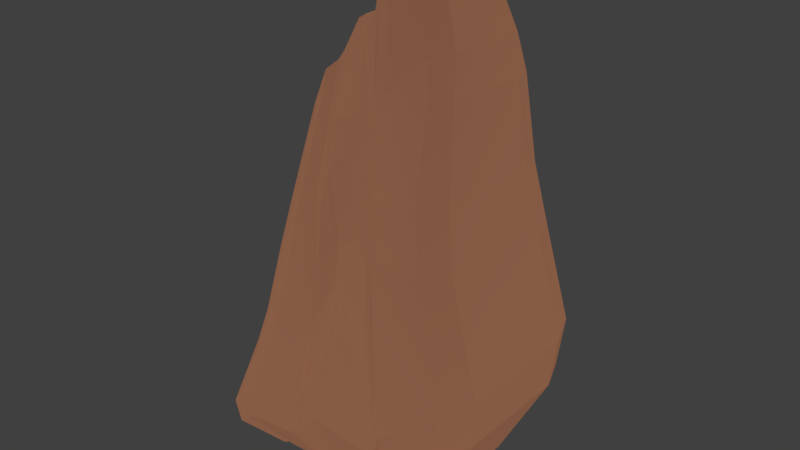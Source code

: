 # Source: stone_medium2.blend  (saved by Blender 2.79.0; exported with 4.5.12 LTS)
import bpy
from mathutils import Matrix  # noqa: F401  (used for matrix-valued properties, if any)

bpy.ops.wm.read_factory_settings(use_empty=True)
scene = bpy.context.scene
scene.name = 'Scene'

# ---- collections
col_collection_1 = bpy.data.collections.new('Collection 1'); scene.collection.children.link(col_collection_1)

# ---- materials (node trees are filled in below, after node groups)
mat_stone_003 = bpy.data.materials.new('Stone.003')
mat_stone_003.alpha_threshold = 0.0
mat_stone_003.roughness = 0.5

# ---- material node trees
mat_stone_003.use_nodes = True; mat_stone_003.node_tree.nodes.clear()
_N = mat_stone_003.node_tree.nodes; _L = mat_stone_003.node_tree.links
n0 = _N.new('ShaderNodeOutputMaterial'); n0.name = 'Material Output'; n0.location = (300, 300)
n1 = _N.new('ShaderNodeBsdfDiffuse'); n1.name = 'Diffuse BSDF'; n1.location = (10, 300)
n1.inputs[0].default_value = (0.2598, 0.1153, 0.06434, 1.0)
n1.inputs[1].default_value = 0.8333
_L.new(n1.outputs[0], n0.inputs[0])
n0.is_active_output = True

# ---- world
world_world = bpy.data.worlds.new('World'); scene.world = world_world
world_world.color = (0.05088, 0.05088, 0.05088)
world_world.use_sun_shadow = False
world_world.sun_shadow_jitter_overblur = 0.0
world_world.cycles.sampling_method = 'MANUAL'

# ---- meshes
me_cube_003 = bpy.data.meshes.new('Cube.003')
me_cube_003.from_pydata([(-1.11, -0.7769, 0.03479), (-0.9898, -0.6588, 0.01186), (-1.1, -1.118, 0.03479), (-0.6727, -0.6873, 1.381), (-0.6727, -0.4559, 1.381), (-0.7196, -0.4404, 1.354), (-0.9898, 0.6588, 0.01186), (-1.11, 0.7779, 0.03479), (-1.1, 1.119, 0.03479), (-0.7196, 0.6846, 1.354), (-0.6727, 0.4377, 1.381), (-0.6727, 0.6691, 1.381), (0.9095, -0.6588, 0.01186), (1.141, -0.7727, 0.09444), (1.05, -1.114, 0.09444), (0.8645, -0.5999, 1.86), (0.7686, -0.3832, 1.869), (0.8645, -0.5999, 1.86), (1.05, 1.123, 0.09444), (1.141, 0.7821, 0.09444), (0.9095, 0.6588, 0.01186), (0.8645, 0.7565, 1.86), (0.7686, 0.5104, 1.869), (0.8645, 0.7565, 1.86), (0.6213, 1.116, 0.0956), (0.5602, 0.6588, 0.01186), (0.4567, 0.6588, 0.01186), (0.5178, 1.116, 0.0956), (0.3027, 0.6705, 1.91), (0.3027, 0.6705, 1.91), (0.2846, 0.4374, 1.879), (0.3985, 0.4538, 1.901), (0.6213, -1.121, 0.0956), (0.5178, -1.121, 0.0956), (0.4567, -0.6588, 0.01186), (0.5602, -0.6588, 0.01186), (0.3027, -0.6859, 1.91), (0.3985, -0.4398, 1.901), (0.2846, -0.4562, 1.879), (0.3027, -0.6859, 1.91), (0.4062, 0.6588, 0.01186), (0.2961, 0.6588, 0.01186), (0.3483, 1.117, 0.07035), (0.4584, 1.117, 0.07035), (0.1968, -0.6958, 1.726), (0.2149, -0.4627, 1.758), (0.1665, -0.45, 1.722), (0.1968, -0.6958, 1.726), (0.1968, 0.6606, 1.726), (0.1968, 0.6606, 1.726), (0.1665, 0.4436, 1.722), (0.2149, 0.4309, 1.758), (0.4584, -1.12, 0.07035), (0.3483, -1.12, 0.07035), (0.2961, -0.6588, 0.01186), (0.4062, -0.6588, 0.01186), (-0.3648, 1.118, 0.05385), (-0.3315, 0.6588, 0.01186), (-0.447, 0.6588, 0.01186), (-0.4803, 1.118, 0.05385), (-0.2459, -0.6711, 1.576), (-0.2459, -0.4397, 1.576), (-0.3104, -0.4635, 1.546), (-0.3104, -0.6949, 1.546), (-0.3104, 0.6615, 1.546), (-0.3104, 0.4301, 1.546), (-0.2459, 0.4539, 1.576), (-0.2459, 0.6853, 1.576), (-0.4803, -1.119, 0.05385), (-0.447, -0.6588, 0.01186), (-0.3315, -0.6588, 0.01186), (-0.3648, -1.119, 0.05385), (-0.06717, 0.7336, 1.685), (-0.1039, 0.4922, 1.663), (-0.05247, 0.5041, 1.688), (-0.06717, 0.7336, 1.685), (-0.2772, -0.6588, 0.01186), (-0.2482, -0.6588, 0.01186), (-0.2614, -1.115, 0.0735), (-0.2904, -1.115, 0.0735), (-0.2904, 1.122, 0.0735), (-0.2614, 1.122, 0.0735), (-0.2482, 0.6588, 0.01186), (-0.2772, 0.6588, 0.01186), (-0.06717, -0.6228, 1.685), (-0.06717, -0.6228, 1.685), (-0.05247, -0.3895, 1.688), (-0.1039, -0.4014, 1.663), (-0.9507, 0.6588, 0.01186), (-1.031, 1.11, 0.0497), (-0.9198, 1.11, 0.0497), (-0.839, 0.6588, 0.01186), (-0.4451, -0.7624, 1.51), (-0.4451, -0.7624, 1.51), (-0.4174, -0.5171, 1.518), (-0.4919, -0.5155, 1.484), (-0.4451, 0.594, 1.51), (-0.4451, 0.594, 1.51), (-0.4919, 0.378, 1.484), (-0.4174, 0.3765, 1.518), (-0.9198, -1.127, 0.0497), (-1.031, -1.127, 0.0497), (-0.9507, -0.6588, 0.01186), (-0.839, -0.6588, 0.01186), (0.01902, 0.7447, 1.702), (0.01902, 0.7447, 1.702), (0.004316, 0.5114, 1.699), (0.04935, 0.499, 1.706), (-0.07846, -0.6588, 0.01186), (-0.07872, -1.114, 0.07506), (-0.1907, -1.114, 0.07506), (-0.1904, -0.6588, 0.01186), (-0.1907, 1.123, 0.07506), (-0.07872, 1.123, 0.07506), (-0.07846, 0.6588, 0.01186), (-0.1904, 0.6588, 0.01186), (0.01902, -0.6117, 1.702), (0.01902, -0.6117, 1.702), (0.04935, -0.3946, 1.706), (0.004316, -0.3822, 1.699), (-1.331, -0.9005, 0.4657), (-1.281, -1.345, 0.4905), (-1.177, -1.228, 0.6199), (-1.227, -0.783, 0.5951), (-1.227, 0.7939, 0.5951), (-1.177, 1.21, 0.6199), (-1.281, 1.326, 0.4905), (-1.331, 0.9102, 0.4657), (1.208, 1.254, 1.194), (1.337, 0.7765, 1.197), (1.454, 0.8889, 1.013), (1.325, 1.367, 1.009), (1.293, -0.9487, 1.217), (1.14, -1.408, 1.219), (1.264, -1.551, 1.032), (1.417, -1.092, 1.03), (0.6154, -1.345, 1.209), (0.4699, -1.297, 1.163), (0.5473, -1.421, 0.9777), (0.6927, -1.47, 1.023), (0.7227, 1.232, 1.197), (0.7478, 1.324, 1.016), (0.5895, 1.314, 0.976), (0.5644, 1.221, 1.157), (0.4602, 1.2, 0.9926), (0.5214, 1.319, 0.8306), (0.4077, 1.331, 0.7965), (0.3465, 1.212, 0.9585), (0.4557, -1.261, 0.9934), (0.3639, -1.199, 0.9561), (0.4187, -1.308, 0.7938), (0.5105, -1.37, 0.8311), (-0.5263, 1.173, 0.793), (-0.4016, 1.193, 0.8326), (-0.428, 1.339, 0.6715), (-0.5527, 1.32, 0.6319), (-0.3882, -1.174, 0.8149), (-0.5257, -1.235, 0.7788), (-0.5527, -1.352, 0.6319), (-0.4152, -1.291, 0.668), (-0.2301, -1.042, 0.9313), (-0.2448, -1.148, 0.7711), (-0.1757, -1.106, 0.8037), (-0.1611, -0.9998, 0.9639), (-0.2701, 1.244, 0.9512), (-0.2121, 1.253, 0.9865), (-0.236, 1.37, 0.8198), (-0.294, 1.362, 0.7846), (-0.8411, 1.151, 0.7511), (-0.9588, 1.275, 0.608), (-1.099, 1.277, 0.5763), (-0.9809, 1.152, 0.7194), (-0.9809, -1.286, 0.7194), (-1.099, -1.395, 0.5763), (-0.9588, -1.397, 0.608), (-0.8411, -1.287, 0.7511), (-0.04695, -1.02, 0.9803), (-0.08662, -1.124, 0.815), (0.02136, -1.175, 0.8133), (0.06103, -1.071, 0.9786), (0.03605, 1.262, 0.9875), (-0.02117, 1.367, 0.8236), (-0.1419, 1.376, 0.8289), (-0.08468, 1.27, 0.9927), (-1.496, 1.57, 0.1382), (-1.536, 1.001, 0.1233), (-1.582, 1.046, 0.212), (-1.542, 1.616, 0.2269), (1.685, 1.021, 0.4133), (1.515, 1.592, 0.4145), (1.582, 1.645, 0.6023), (1.752, 1.074, 0.6011), (1.515, -1.561, 0.4145), (1.685, -0.9753, 0.4133), (1.739, -1.072, 0.6069), (1.569, -1.657, 0.608), (0.7449, -1.589, 0.3937), (0.9371, -1.582, 0.4178), (0.9415, -1.647, 0.608), (0.7494, -1.654, 0.5839), (0.7449, 1.565, 0.3937), (0.7603, 1.605, 0.5835), (0.9525, 1.611, 0.6076), (0.9371, 1.571, 0.4178), (0.4976, 1.574, 0.3009), (0.5099, 1.616, 0.4487), (0.6814, 1.609, 0.4692), (0.669, 1.567, 0.3215), (0.4976, -1.579, 0.3009), (0.669, -1.586, 0.3215), (0.6814, -1.634, 0.4692), (0.5099, -1.626, 0.4487), (-0.4733, 1.579, 0.2357), (-0.6565, 1.567, 0.2119), (-0.6737, 1.611, 0.3322), (-0.4906, 1.623, 0.356), (-0.6565, -1.586, 0.2119), (-0.4733, -1.575, 0.2357), (-0.4906, -1.62, 0.356), (-0.6737, -1.631, 0.3322), (-0.2995, -1.558, 0.3131), (-0.2832, -1.555, 0.4626), (-0.3452, -1.56, 0.4414), (-0.3615, -1.563, 0.2919), (-0.2995, 1.595, 0.3131), (-0.3615, 1.59, 0.2919), (-0.358, 1.64, 0.4449), (-0.2959, 1.645, 0.4661), (-1.373, 1.546, 0.1809), (-1.379, 1.577, 0.2943), (-1.19, 1.576, 0.3134), (-1.184, 1.545, 0.2), (-1.184, -1.608, 0.2), (-1.19, -1.667, 0.3134), (-1.379, -1.666, 0.2943), (-1.373, -1.608, 0.1809), (-0.02722, -1.561, 0.3144), (-0.004497, -1.564, 0.4673), (-0.1819, -1.559, 0.4705), (-0.2046, -1.555, 0.3176), (-0.2046, 1.598, 0.3176), (-0.1929, 1.65, 0.4732), (-0.01551, 1.645, 0.47), (-0.02722, 1.593, 0.3144), (-1.542, -1.627, 0.2269), (-1.582, -1.04, 0.212), (-1.536, -0.9957, 0.1233), (-1.496, -1.583, 0.1382), (-1.075, -0.7023, 0.8409), (-1.022, -1.064, 0.8695), (-0.9289, -0.9637, 1.01), (-0.982, -0.6025, 0.9812), (-1.075, 0.7146, 0.8409), (-0.982, 0.6152, 0.9812), (-0.9289, 0.9432, 1.01), (-1.022, 1.043, 0.8695), (1.105, 1.118, 1.495), (1.015, 1.024, 1.622), (1.085, 0.6885, 1.627), (1.176, 0.7826, 1.499), (1.14, -0.6312, 1.513), (1.063, -0.4666, 1.635), (0.9325, -0.8156, 1.638), (1.01, -0.9801, 1.516), (0.5181, -1.024, 1.512), (0.4852, -0.9051, 1.645), (0.363, -0.946, 1.596), (0.3959, -1.065, 1.463), (0.7387, 1.143, 1.492), (0.6022, 1.131, 1.446), (0.5583, 1.034, 1.58), (0.6948, 1.046, 1.626), (0.42, 1.059, 1.276), (0.3308, 1.053, 1.238), (0.285, 0.9535, 1.383), (0.3742, 0.9598, 1.421), (0.3924, -1.089, 1.281), (0.3466, -0.9899, 1.426), (0.2922, -1.003, 1.385), (0.338, -1.103, 1.241), (-0.4542, 0.9212, 1.097), (-0.4262, 0.8217, 1.24), (-0.3368, 0.8404, 1.287), (-0.3649, 0.9399, 1.145), (-0.3716, -1.063, 1.083), (-0.3436, -0.9634, 1.226), (-0.4237, -0.9718, 1.185), (-0.4517, -1.071, 1.042), (-0.2617, -1.033, 1.207), (-0.187, -1.041, 1.247), (-0.1699, -0.9801, 1.383), (-0.2446, -0.9719, 1.343), (-0.2395, 1.041, 1.249), (-0.2096, 0.9452, 1.382), (-0.1168, 0.9909, 1.406), (-0.1466, 1.087, 1.273), (-0.7092, 0.9497, 1.027), (-0.8201, 0.9808, 0.9761), (-0.7299, 0.8803, 1.118), (-0.6191, 0.8492, 1.169), (-0.8201, -1.125, 0.9761), (-0.7086, -1.127, 1.013), (-0.6184, -1.028, 1.155), (-0.7299, -1.027, 1.118), (-0.01411, -1.053, 1.269), (0.09389, -1.055, 1.268), (0.1043, -0.9858, 1.403), (-0.003654, -0.983, 1.404), (0.1443, 1.118, 1.265), (0.05188, 1.125, 1.273), (0.07335, 1.029, 1.405), (0.1657, 1.022, 1.398), (-0.7196, -0.4404, 1.354), (-0.7735, -0.4971, 1.277), (-0.7267, -0.7439, 1.304), (-0.6727, -0.6873, 1.381), (-0.7735, 0.5098, 1.277), (-0.7196, 0.6846, 1.354), (-0.6727, 0.6691, 1.381), (-0.7267, 0.7257, 1.304), (0.8157, 0.7942, 1.82), (0.8645, 0.7565, 1.86), (0.8645, 0.7565, 1.86), (0.9116, 0.5775, 1.812), (0.9037, -0.4075, 1.815), (0.8645, -0.5999, 1.86), (0.8645, -0.5999, 1.86), (0.8079, -0.6535, 1.823), (0.4108, -0.7217, 1.847), (0.3027, -0.6859, 1.91), (0.3027, -0.6859, 1.91), (0.2969, -0.738, 1.824), (0.4631, 0.7652, 1.843), (0.3491, 0.7488, 1.82), (0.3027, 0.6705, 1.91), (0.3027, 0.6705, 1.91), (0.2394, 0.7186, 1.686), (0.191, 0.7313, 1.65), (0.1968, 0.6606, 1.726), (0.1968, 0.6606, 1.726), (0.2458, -0.7576, 1.686), (0.1968, -0.6958, 1.726), (0.1968, -0.6958, 1.726), (0.1974, -0.745, 1.651), (-0.328, 0.6886, 1.486), (-0.3104, 0.6615, 1.546), (-0.2459, 0.6853, 1.576), (-0.2635, 0.7124, 1.516), (-0.2629, -0.7279, 1.502), (-0.2459, -0.6711, 1.576), (-0.3104, -0.6949, 1.546), (-0.3274, -0.7517, 1.472), (-0.136, -0.7059, 1.599), (-0.08449, -0.6941, 1.624), (-0.06717, -0.6228, 1.685), (-0.06717, -0.6228, 1.685), (-0.1267, 0.774, 1.606), (-0.06717, 0.7336, 1.685), (-0.06717, 0.7336, 1.685), (-0.07527, 0.7858, 1.631), (-0.465, 0.6634, 1.443), (-0.5396, 0.6649, 1.409), (-0.4451, 0.594, 1.51), (-0.4451, 0.594, 1.51), (-0.5396, -0.8047, 1.409), (-0.465, -0.8063, 1.443), (-0.4451, -0.7624, 1.51), (-0.4451, -0.7624, 1.51), (0.01054, -0.6903, 1.639), (0.05558, -0.7028, 1.646), (0.01902, -0.6117, 1.702), (0.01902, -0.6117, 1.702), (0.07314, 0.7914, 1.645), (0.0281, 0.8038, 1.638), (0.01902, 0.7447, 1.702), (0.01902, 0.7447, 1.702)], [], [(98, 10, 4, 95), (40, 26, 34, 55), (24, 203, 189, 18), (312, 5, 9, 317), (22, 31, 37, 16), (8, 184, 228, 89), (326, 17, 36, 329), (43, 207, 200, 27), (322, 23, 15, 325), (33, 196, 209, 52), (53, 208, 236, 109), (50, 107, 118, 46), (339, 48, 29, 334), (113, 243, 204, 42), (355, 84, 60, 349), (346, 67, 72, 357), (65, 99, 94, 62), (73, 66, 61, 87), (245, 120, 127, 186), (358, 75, 105, 374), (91, 58, 69, 103), (68, 216, 232, 100), (19, 188, 193, 13), (101, 235, 247, 2), (350, 63, 93, 366), (363, 96, 64, 345), (342, 47, 117, 370), (375, 104, 49, 338), (81, 224, 240, 112), (110, 239, 220, 78), (303, 364, 314, 250), (168, 296, 280, 152), (176, 304, 289, 163), (140, 268, 256, 128), (160, 288, 284, 156), (165, 295, 309, 183), (157, 287, 301, 175), (153, 283, 292, 164), (144, 272, 269, 143), (149, 279, 305, 179), (180, 308, 273, 147), (137, 267, 276, 148), (172, 300, 249, 122), (133, 263, 264, 136), (129, 259, 260, 132), (123, 248, 252, 124), (6, 88, 102, 1), (335, 28, 21, 321), (14, 192, 197, 32), (367, 92, 3, 315), (25, 20, 12, 35), (30, 51, 45, 38), (114, 41, 54, 108), (330, 39, 44, 341), (57, 83, 76, 70), (106, 74, 86, 119), (82, 115, 111, 77), (90, 231, 213, 59), (318, 11, 97, 362), (79, 223, 217, 71), (56, 212, 225, 80), (371, 116, 85, 354), (227, 166, 182, 241), (211, 150, 178, 237), (219, 158, 174, 233), (187, 126, 170, 229), (215, 154, 167, 226), (238, 177, 162, 221), (222, 161, 159, 218), (230, 169, 155, 214), (199, 138, 151, 210), (242, 181, 146, 205), (206, 145, 142, 201), (195, 134, 139, 198), (125, 255, 297, 171), (191, 130, 135, 194), (202, 141, 131, 190), (234, 173, 121, 244), (299, 360, 344, 281), (307, 368, 353, 290), (271, 332, 320, 257), (291, 352, 348, 285), (294, 359, 373, 310), (286, 351, 365, 302), (282, 347, 356, 293), (275, 336, 333, 270), (278, 343, 369, 306), (311, 372, 337, 274), (266, 331, 340, 277), (251, 313, 316, 253), (262, 327, 328, 265), (258, 323, 324, 261), (254, 319, 361, 298), (0, 1, 2), (3, 4, 5), (6, 7, 8), (9, 10, 11), (12, 13, 14), (15, 16, 17), (18, 19, 20), (21, 22, 23), (24, 25, 26, 27), (28, 29, 30, 31), (32, 33, 34, 35), (36, 37, 38, 39), (40, 41, 42, 43), (44, 45, 46, 47), (48, 49, 50, 51), (52, 53, 54, 55), (56, 57, 58, 59), (60, 61, 62, 63), (64, 65, 66, 67), (68, 69, 70, 71), (72, 73, 74, 75), (76, 77, 78, 79), (80, 81, 82, 83), (84, 85, 86, 87), (88, 89, 90, 91), (92, 93, 94, 95), (96, 97, 98, 99), (100, 101, 102, 103), (104, 105, 106, 107), (108, 109, 110, 111), (112, 113, 114, 115), (116, 117, 118, 119), (120, 121, 122, 123), (124, 125, 126, 127), (128, 129, 130, 131), (132, 133, 134, 135), (136, 137, 138, 139), (140, 141, 142, 143), (144, 145, 146, 147), (148, 149, 150, 151), (152, 153, 154, 155), (156, 157, 158, 159), (160, 161, 162, 163), (164, 165, 166, 167), (168, 169, 170, 171), (172, 173, 174, 175), (176, 177, 178, 179), (180, 181, 182, 183), (184, 185, 186, 187), (188, 189, 190, 191), (192, 193, 194, 195), (196, 197, 198, 199), (200, 201, 202, 203), (204, 205, 206, 207), (208, 209, 210, 211), (212, 213, 214, 215), (216, 217, 218, 219), (220, 221, 222, 223), (224, 225, 226, 227), (228, 229, 230, 231), (232, 233, 234, 235), (236, 237, 238, 239), (240, 241, 242, 243), (244, 245, 246, 247), (248, 249, 250, 251), (252, 253, 254, 255), (256, 257, 258, 259), (260, 261, 262, 263), (264, 265, 266, 267), (268, 269, 270, 271), (272, 273, 274, 275), (276, 277, 278, 279), (280, 281, 282, 283), (284, 285, 286, 287), (288, 289, 290, 291), (292, 293, 294, 295), (296, 297, 298, 299), (300, 301, 302, 303), (304, 305, 306, 307), (308, 309, 310, 311), (312, 313, 314, 315), (316, 317, 318, 319), (320, 321, 322, 323), (324, 325, 326, 327), (328, 329, 330, 331), (332, 333, 334, 335), (336, 337, 338, 339), (340, 341, 342, 343), (344, 345, 346, 347), (348, 349, 350, 351), (352, 353, 354, 355), (356, 357, 358, 359), (360, 361, 362, 363), (364, 365, 366, 367), (368, 369, 370, 371), (372, 373, 374, 375), (6, 1, 0, 7), (315, 3, 5, 312), (4, 10, 9, 5), (184, 8, 7, 185), (88, 6, 8, 89), (31, 22, 21, 28), (188, 19, 18, 189), (12, 20, 19, 13), (22, 16, 15, 23), (192, 14, 13, 193), (35, 12, 14, 32), (95, 4, 3, 92), (20, 25, 24, 18), (51, 30, 29, 48), (55, 34, 33, 52), (16, 37, 36, 17), (30, 38, 37, 31), (25, 35, 34, 26), (196, 33, 32, 197), (203, 24, 27, 200), (26, 40, 43, 27), (38, 45, 44, 39), (107, 50, 49, 104), (108, 54, 53, 109), (207, 43, 42, 204), (40, 55, 54, 41), (50, 46, 45, 51), (208, 53, 52, 209), (83, 57, 56, 80), (87, 61, 60, 84), (99, 65, 64, 96), (103, 69, 68, 100), (57, 70, 69, 58), (212, 56, 59, 213), (65, 62, 61, 66), (216, 68, 71, 217), (66, 73, 72, 67), (70, 76, 79, 71), (115, 82, 81, 112), (119, 86, 85, 116), (223, 79, 78, 220), (73, 87, 86, 74), (82, 77, 76, 83), (224, 81, 80, 225), (58, 91, 90, 59), (62, 94, 93, 63), (10, 98, 97, 11), (1, 102, 101, 2), (231, 90, 89, 228), (91, 103, 102, 88), (98, 95, 94, 99), (235, 101, 100, 232), (74, 106, 105, 75), (77, 111, 110, 78), (41, 114, 113, 42), (46, 118, 117, 47), (106, 119, 118, 107), (239, 110, 109, 236), (114, 108, 111, 115), (243, 113, 112, 240), (244, 121, 120, 245), (255, 125, 124, 252), (259, 129, 128, 256), (263, 133, 132, 260), (267, 137, 136, 264), (268, 140, 143, 269), (272, 144, 147, 273), (279, 149, 148, 276), (283, 153, 152, 280), (287, 157, 156, 284), (288, 160, 163, 289), (295, 165, 164, 292), (296, 168, 171, 297), (300, 172, 175, 301), (304, 176, 179, 305), (308, 180, 183, 309), (165, 183, 182, 166), (149, 179, 178, 150), (157, 175, 174, 158), (125, 171, 170, 126), (153, 164, 167, 154), (176, 163, 162, 177), (160, 156, 159, 161), (168, 152, 155, 169), (137, 148, 151, 138), (180, 147, 146, 181), (144, 143, 142, 145), (133, 136, 139, 134), (172, 122, 121, 173), (129, 132, 135, 130), (140, 128, 131, 141), (123, 124, 127, 120), (126, 187, 186, 127), (130, 191, 190, 131), (134, 195, 194, 135), (138, 199, 198, 139), (141, 202, 201, 142), (145, 206, 205, 146), (150, 211, 210, 151), (154, 215, 214, 155), (158, 219, 218, 159), (161, 222, 221, 162), (166, 227, 226, 167), (169, 230, 229, 170), (173, 234, 233, 174), (177, 238, 237, 178), (181, 242, 241, 182), (2, 247, 246, 0), (245, 186, 185, 246), (202, 190, 189, 203), (191, 194, 193, 188), (234, 244, 247, 235), (195, 198, 197, 192), (206, 201, 200, 207), (242, 205, 204, 243), (199, 210, 209, 196), (230, 214, 213, 231), (222, 218, 217, 223), (238, 221, 220, 239), (215, 226, 225, 212), (187, 229, 228, 184), (219, 233, 232, 216), (211, 237, 236, 208), (227, 241, 240, 224), (122, 249, 248, 123), (319, 254, 253, 316), (323, 258, 257, 320), (327, 262, 261, 324), (331, 266, 265, 328), (332, 271, 270, 333), (336, 275, 274, 337), (343, 278, 277, 340), (347, 282, 281, 344), (351, 286, 285, 348), (352, 291, 290, 353), (359, 294, 293, 356), (360, 299, 298, 361), (364, 303, 302, 365), (368, 307, 306, 369), (372, 311, 310, 373), (294, 310, 309, 295), (278, 306, 305, 279), (286, 302, 301, 287), (254, 298, 297, 255), (282, 293, 292, 283), (307, 290, 289, 304), (291, 285, 284, 288), (299, 281, 280, 296), (266, 277, 276, 267), (311, 274, 273, 308), (275, 270, 269, 272), (262, 265, 264, 263), (303, 250, 249, 300), (258, 261, 260, 259), (271, 257, 256, 268), (251, 253, 252, 248), (250, 314, 313, 251), (11, 318, 317, 9), (23, 322, 321, 21), (17, 326, 325, 15), (39, 330, 329, 36), (28, 335, 334, 29), (48, 339, 338, 49), (47, 342, 341, 44), (67, 346, 345, 64), (63, 350, 349, 60), (84, 355, 354, 85), (75, 358, 357, 72), (96, 363, 362, 97), (92, 367, 366, 93), (116, 371, 370, 117), (104, 375, 374, 105), (358, 374, 373, 359), (342, 370, 369, 343), (350, 366, 365, 351), (318, 362, 361, 319), (346, 357, 356, 347), (371, 354, 353, 368), (355, 349, 348, 352), (363, 345, 344, 360), (330, 341, 340, 331), (375, 338, 337, 372), (339, 334, 333, 336), (326, 329, 328, 327), (367, 315, 314, 364), (322, 325, 324, 323), (335, 321, 320, 332), (312, 317, 316, 313), (0, 246, 185, 7)])
me_cube_003.materials.append(mat_stone_003)
me_cube_003.use_remesh_preserve_volume = False
me_cube_003.use_remesh_preserve_attributes = False
me_cube_003.use_mirror_vertex_groups = False
me_cube_003.update()

# ---- objects
ob_cube_003 = bpy.data.objects.new('Cube.003', me_cube_003)

# ---- transforms, parenting, visibility, modifiers, constraints
ob_cube_003.location = (0.0, 0.0, 0.0)
ob_cube_003.scale = (1.36, 1.0, 4.581)
ob_cube_003.lineart.crease_threshold = 0.0

# ---- collection membership
col_collection_1.objects.link(ob_cube_003)

# ---- scene / render settings (as saved in the file)
scene.frame_start = 1; scene.frame_end = 250; scene.frame_set(1)
scene.render.engine = 'CYCLES'
scene.render.resolution_percentage = 50
scene.render.dither_intensity = 0.0
scene.cycles.use_denoising = False
scene.cycles.samples = 128
scene.cycles.sampling_pattern = 'TABULATED_SOBOL'
scene.cycles.use_adaptive_sampling = False
scene.cycles.use_light_tree = False
scene.cycles.blur_glossy = 0.0
scene.cycles.sample_clamp_indirect = 0.0
scene.view_settings.view_transform = 'Standard'
bpy.context.view_layer.update()

# ---- added for rendering (the .blend has no active camera and no usable light): camera, sun
cam_auto = bpy.data.cameras.new('AutoCamera')
cam_auto.lens = 50.0
cam_auto.sensor_width = 36.0
cam_auto.clip_end = 1000.0
ob_auto_camera = bpy.data.objects.new('AutoCamera', cam_auto)
scene.collection.objects.link(ob_auto_camera)
ob_auto_camera.location = (9.6934, -11.5013, 12.0637)
ob_auto_camera.rotation_euler = (1.09748, -7.21219e-08, 0.694738)
scene.camera = ob_auto_camera
light_auto_sun = bpy.data.lights.new('AutoSun', 'SUN')
light_auto_sun.energy = 3.0
light_auto_sun.angle = 0.0523599
ob_auto_sun = bpy.data.objects.new('AutoSun', light_auto_sun)
scene.collection.objects.link(ob_auto_sun)
ob_auto_sun.rotation_euler = (0.872665, 0.174533, 0.523599)
bpy.context.view_layer.update()
